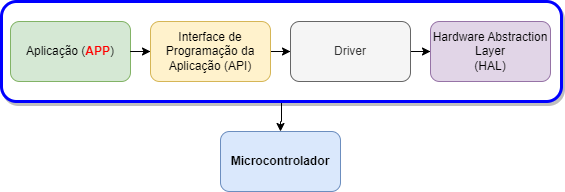

The diagram above was exported from draw.io. Its source (the exported page's mxGraphModel, read from the mxfile embedded in the PNG):
<mxGraphModel dx="880" dy="395" grid="1" gridSize="10" guides="1" tooltips="1" connect="1" arrows="1" fold="1" page="1" pageScale="1" pageWidth="827" pageHeight="1169" math="0" shadow="0">
  <root>
    <mxCell id="0" />
    <mxCell id="1" parent="0" />
    <mxCell id="_btqRvcJgnzly5_uKliZ-13" value="" style="edgeStyle=orthogonalEdgeStyle;rounded=0;orthogonalLoop=1;jettySize=auto;html=1;" edge="1" parent="1" source="_btqRvcJgnzly5_uKliZ-12" target="_btqRvcJgnzly5_uKliZ-10">
      <mxGeometry relative="1" as="geometry" />
    </mxCell>
    <mxCell id="_btqRvcJgnzly5_uKliZ-12" value="" style="rounded=1;whiteSpace=wrap;html=1;strokeWidth=3;shadow=1;glass=0;strokeColor=#0000FF;" vertex="1" parent="1">
      <mxGeometry x="41" y="110" width="560" height="100" as="geometry" />
    </mxCell>
    <mxCell id="_btqRvcJgnzly5_uKliZ-1" value="Aplicação (&lt;b&gt;&lt;font color=&quot;#ff0000&quot;&gt;APP&lt;/font&gt;&lt;/b&gt;)" style="rounded=1;whiteSpace=wrap;html=1;fillColor=#d5e8d4;strokeColor=#82b366;" vertex="1" parent="1">
      <mxGeometry x="50" y="130" width="120" height="60" as="geometry" />
    </mxCell>
    <mxCell id="_btqRvcJgnzly5_uKliZ-3" value="" style="edgeStyle=orthogonalEdgeStyle;rounded=0;orthogonalLoop=1;jettySize=auto;html=1;" edge="1" parent="1" source="_btqRvcJgnzly5_uKliZ-1" target="_btqRvcJgnzly5_uKliZ-2">
      <mxGeometry relative="1" as="geometry" />
    </mxCell>
    <mxCell id="_btqRvcJgnzly5_uKliZ-7" value="" style="edgeStyle=orthogonalEdgeStyle;rounded=0;orthogonalLoop=1;jettySize=auto;html=1;" edge="1" parent="1" source="_btqRvcJgnzly5_uKliZ-2" target="_btqRvcJgnzly5_uKliZ-6">
      <mxGeometry relative="1" as="geometry" />
    </mxCell>
    <mxCell id="_btqRvcJgnzly5_uKliZ-2" value="Interface de Programação da Aplicação (API)" style="rounded=1;whiteSpace=wrap;html=1;fillColor=#fff2cc;strokeColor=#d6b656;" vertex="1" parent="1">
      <mxGeometry x="190" y="130" width="120" height="60" as="geometry" />
    </mxCell>
    <mxCell id="_btqRvcJgnzly5_uKliZ-9" value="" style="edgeStyle=orthogonalEdgeStyle;rounded=0;orthogonalLoop=1;jettySize=auto;html=1;" edge="1" parent="1" source="_btqRvcJgnzly5_uKliZ-6" target="_btqRvcJgnzly5_uKliZ-8">
      <mxGeometry relative="1" as="geometry" />
    </mxCell>
    <mxCell id="_btqRvcJgnzly5_uKliZ-6" value="Driver" style="rounded=1;whiteSpace=wrap;html=1;fillColor=#f5f5f5;fontColor=#333333;strokeColor=#666666;" vertex="1" parent="1">
      <mxGeometry x="330" y="130" width="120" height="60" as="geometry" />
    </mxCell>
    <mxCell id="_btqRvcJgnzly5_uKliZ-8" value="Hardware Abstraction Layer&lt;br&gt;(HAL)" style="rounded=1;whiteSpace=wrap;html=1;fillColor=#e1d5e7;strokeColor=#9673a6;" vertex="1" parent="1">
      <mxGeometry x="470" y="130" width="120" height="60" as="geometry" />
    </mxCell>
    <mxCell id="_btqRvcJgnzly5_uKliZ-10" value="&lt;b&gt;Microcontrolador&lt;/b&gt;" style="rounded=1;whiteSpace=wrap;html=1;fillColor=#dae8fc;strokeColor=#6c8ebf;" vertex="1" parent="1">
      <mxGeometry x="260" y="240" width="120" height="60" as="geometry" />
    </mxCell>
  </root>
</mxGraphModel>